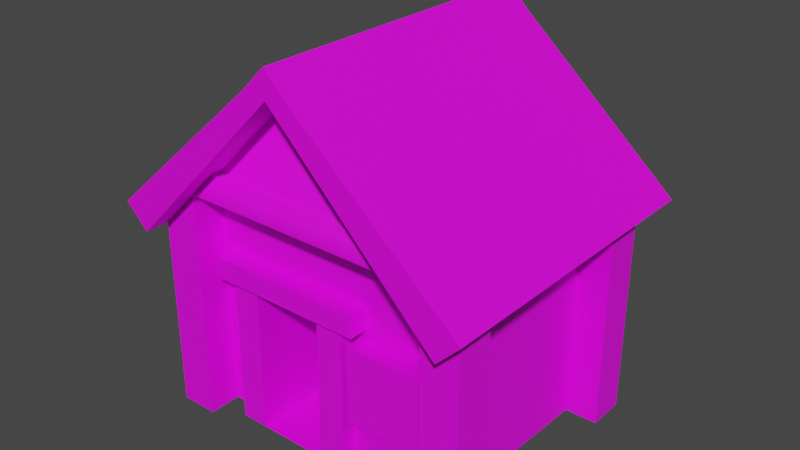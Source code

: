 # Source: house.blend  (saved by Blender 2.82.7; exported with 4.5.12 LTS)
import bpy
from mathutils import Matrix  # noqa: F401  (used for matrix-valued properties, if any)

bpy.ops.wm.read_factory_settings(use_empty=True)
scene = bpy.context.scene
scene.name = 'Scene'

# ---- collections
col_collection = bpy.data.collections.new('Collection'); scene.collection.children.link(col_collection)

# ---- images (referenced by path relative to the original .blend; pixels are not part of the script)
import os
ASSET_DIR = os.environ.get("B2B_ASSET_DIR", "")  # directory of the original .blend (textures are referenced by path, not embedded)
HERE = os.path.dirname(os.path.abspath(__file__))  # packed textures are extracted next to this script under _unpacked/

def load_image(name, relpath, width, height, colorspace="sRGB"):
    """Load a texture the original file referenced (path relative to the .blend, or extracted next to this script)."""
    p = next((c for c in (os.path.join(HERE, relpath), os.path.join(ASSET_DIR, relpath)) if relpath and os.path.exists(c)), "")
    if p:
        img = bpy.data.images.load(p, check_existing=True)
        img.name = name
    else:  # same state as the original file: an image datablock whose file is absent (Cycles renders it pink)
        img = bpy.data.images.new(name, width, height)
        img.source = "FILE"
        img.filepath = "//" + (relpath or name)
    img.colorspace_settings.name = colorspace
    return img
img_building_png = load_image('building.png', 'building.png', 1024, 1024, 'sRGB')
img_roof_png = load_image('roof.png', 'roof.png', 1024, 1024, 'sRGB')
img_doorway_png = load_image('doorway.png', 'doorway.png', 1024, 1024, 'sRGB')

# ---- materials (node trees are filled in below, after node groups)
mat_mat_building = bpy.data.materials.new('Mat.Building')
mat_mat_building.alpha_threshold = 0.0
mat_mat_building.use_transparent_shadow = False
mat_mat_building.line_color = (0.0, 0.0, 0.0, 1.0)
mat_mat_roof = bpy.data.materials.new('Mat.Roof')
mat_mat_roof.use_transparent_shadow = False
mat_mat_doorway = bpy.data.materials.new('Mat.Doorway')
mat_mat_doorway.use_transparent_shadow = False

# ---- material node trees
mat_mat_building.use_nodes = True; mat_mat_building.node_tree.nodes.clear()
_N = mat_mat_building.node_tree.nodes; _L = mat_mat_building.node_tree.links
n0 = _N.new('ShaderNodeOutputMaterial'); n0.name = 'Material Output'; n0.location = (300, 300)
n1 = _N.new('ShaderNodeBsdfPrincipled'); n1.name = 'Principled BSDF'; n1.location = (10, 300)
n1.distribution = 'GGX'
n1.subsurface_method = 'BURLEY'
n1.inputs[3].default_value = 1.45
n1.inputs[27].default_value = (0.0, 0.0, 0.0, 1.0)
n1.inputs[28].default_value = 1.0
n2 = _N.new('ShaderNodeTexImage'); n2.name = 'Image Texture'; n2.location = (-280, 280)
n2.image = img_building_png
n2.interpolation = 'Closest'
_L.new(n1.outputs[0], n0.inputs[0])
_L.new(n2.outputs[0], n1.inputs[0])
n0.is_active_output = True
mat_mat_roof.use_nodes = True; mat_mat_roof.node_tree.nodes.clear()
_N = mat_mat_roof.node_tree.nodes; _L = mat_mat_roof.node_tree.links
n0 = _N.new('ShaderNodeOutputMaterial'); n0.name = 'Material Output'; n0.location = (300, 300)
n1 = _N.new('ShaderNodeBsdfPrincipled'); n1.name = 'Principled BSDF'; n1.location = (10, 300)
n1.distribution = 'GGX'
n1.subsurface_method = 'BURLEY'
n1.inputs[3].default_value = 1.45
n1.inputs[27].default_value = (0.0, 0.0, 0.0, 1.0)
n1.inputs[28].default_value = 1.0
n2 = _N.new('ShaderNodeTexImage'); n2.name = 'Image Texture'; n2.location = (-280, 280)
n2.image = img_roof_png
n2.interpolation = 'Closest'
_L.new(n1.outputs[0], n0.inputs[0])
_L.new(n2.outputs[0], n1.inputs[0])
n0.is_active_output = True
mat_mat_doorway.use_nodes = True; mat_mat_doorway.node_tree.nodes.clear()
_N = mat_mat_doorway.node_tree.nodes; _L = mat_mat_doorway.node_tree.links
n0 = _N.new('ShaderNodeOutputMaterial'); n0.name = 'Material Output'; n0.location = (300, 300)
n1 = _N.new('ShaderNodeBsdfPrincipled'); n1.name = 'Principled BSDF'; n1.location = (10, 300)
n1.distribution = 'GGX'
n1.subsurface_method = 'BURLEY'
n1.inputs[3].default_value = 1.45
n1.inputs[27].default_value = (0.0, 0.0, 0.0, 1.0)
n1.inputs[28].default_value = 1.0
n2 = _N.new('ShaderNodeTexImage'); n2.name = 'Image Texture'; n2.location = (-280, 280)
n2.image = img_doorway_png
n2.interpolation = 'Closest'
_L.new(n1.outputs[0], n0.inputs[0])
_L.new(n2.outputs[0], n1.inputs[0])
n0.is_active_output = True

# ---- world
world_world = bpy.data.worlds.new('World'); scene.world = world_world
world_world.use_nodes = True; world_world.node_tree.nodes.clear()
_N = world_world.node_tree.nodes; _L = world_world.node_tree.links
n0 = _N.new('ShaderNodeOutputWorld'); n0.name = 'World Output'; n0.location = (300, 300)
n1 = _N.new('ShaderNodeBackground'); n1.name = 'Background'; n1.location = (10, 300)
n1.inputs[0].default_value = (0.05088, 0.05088, 0.05088, 1.0)
_L.new(n1.outputs[0], n0.inputs[0])
n0.is_active_output = True
world_world.color = (0.05088, 0.05088, 0.05088)
world_world.use_sun_shadow = False
world_world.sun_shadow_jitter_overblur = 0.0

# ---- meshes
me_cube_010 = bpy.data.meshes.new('Cube.010')
me_cube_010.from_pydata([(-1.0, 0.4486, -1.0), (-1.0, 0.4486, 1.0), (-1.0, 1.0, -1.0), (-1.0, 1.0, 1.0), (1.0, 0.4486, -1.0), (1.0, 0.4486, 1.0), (1.0, 1.0, -1.0), (1.0, 1.0, 1.0), (-3.947, 0.6442, -2.675), (-2.059, 0.6442, -2.675), (-1.35, 1.041, -2.666), (1.258, 1.041, -2.666), (-5.607, 1.041, 3.465), (1.258, 1.041, 3.465), (-1.35, 1.041, 1.483), (-5.607, 1.041, -2.658), (-4.665, 1.041, -2.661), (-4.663, 1.041, 1.49), (-4.669, 0.6442, -2.675), (-4.669, 0.6442, 1.324), (-3.947, 0.6442, 1.324), (-2.059, 0.6442, 1.324), (-1.337, 0.6442, -2.675), (-1.337, 0.6442, 1.324), (-5.111, 0.514, 1.742), (-0.9187, 0.514, 1.742), (-5.111, 1.514, 1.742), (-0.9187, 1.514, 1.742), (-5.111, 0.514, 1.188), (-0.9187, 0.514, 1.188), (-5.111, 1.514, 1.188), (-0.9187, 1.514, 1.188), (-6.391, 0.2019, -2.675), (-6.391, 0.2019, 3.37), (-6.391, 1.202, -2.675), (-6.391, 1.202, 3.37), (-5.391, 0.2019, -2.675), (-5.391, 0.2019, 3.37), (-5.391, 1.202, -2.675), (-5.391, 1.202, 3.37), (1.222, 0.2019, -2.675), (1.222, 0.2019, 3.343), (1.222, 1.202, -2.675), (1.222, 1.202, 3.343), (2.222, 0.2019, -2.675), (2.222, 0.2019, 3.306), (2.222, 1.202, -2.675), (2.222, 1.202, 3.306), (-6.391, 5.96, -2.675), (-6.391, 5.96, 3.37), (-6.391, 6.96, -2.675), (-6.391, 6.96, 3.37), (-5.391, 5.96, -2.675), (-5.391, 5.96, 3.37), (1.222, 5.96, -2.675), (1.222, 5.96, 3.343), (2.222, 5.96, -2.675), (2.222, 5.96, 3.306), (2.222, 6.96, -2.675), (2.222, 6.96, 3.306), (-5.553, 6.024, -2.675), (-5.553, 6.024, 3.437), (1.366, 6.024, -2.675), (1.366, 6.024, 3.437), (-5.381, 0.201, 4.087), (-5.04, 0.5035, 4.057), (1.176, 0.1867, 4.013), (0.6783, 0.491, 3.992), (-2.185, 0.4871, 6.724)], [], [(0, 1, 3, 2), (2, 6, 7, 3), (6, 7, 5, 4), (4, 5, 1, 0), (7, 3, 1, 5), (10, 11, 13, 12, 15, 16, 17, 14), (18, 19, 17, 16), (8, 20, 19, 18), (10, 14, 23, 22), (22, 23, 21, 9), (24, 25, 27, 26), (28, 29, 25, 24), (26, 30, 28, 24), (31, 27, 25, 29), (32, 33, 35, 34), (34, 35, 39, 38), (38, 39, 37, 36), (36, 37, 33, 32), (40, 41, 43, 42), (42, 43, 47, 46), (46, 47, 45, 44), (44, 45, 41, 40), (48, 49, 51, 50), (52, 53, 49, 48), (58, 59, 57, 56), (56, 57, 55, 54), (15, 12, 61, 60), (11, 13, 63, 62), (41, 66, 64, 37), (67, 65, 64, 66), (67, 68, 65)])
_uv = me_cube_010.uv_layers.new(name='UVMap')
_uv.uv.foreach_set('vector', [0.818, 0.005896, 0.818, 0.02615, 0.8136, 0.02615, 0.8136, 0.005896, 0.7647, 0.08333, 0.4706, 0.08333, 0.4706, 0.0, 0.7647, 0.0, 0.818, 0.02615, 0.818, 0.0464, 0.8136, 0.0464, 0.8136, 0.02615, 1.0, 0.08333, 1.0, 1.0, 0.4706, 1.0, 0.4706, 0.08333, 0.818, 0.0464, 0.818, 0.02615, 0.8224, 0.02615, 0.8224, 0.0464, 0.9461, 0.005898, 0.9924, 0.005898, 0.9924, 0.1602, 0.8705, 0.1602, 0.8705, 0.006111, 0.8872, 0.006046, 0.8872, 0.1105, 0.9461, 0.1103, 0.8083, 0.04873, 0.8083, 0.004665, 0.8118, 0.002844, 0.8118, 0.04857, 0.7987, 0.07244, 0.7987, 0.005438, 0.8082, 0.005438, 0.8082, 0.07244, 0.8118, 0.04855, 0.8118, 0.002844, 0.8152, 0.004587, 0.8152, 0.04865, 0.7891, 0.07244, 0.7891, 0.005438, 0.7987, 0.005438, 0.7987, 0.07244, 0.7886, 0.002347, 0.7886, 0.07877, 0.7743, 0.07877, 0.7743, 0.002345, 0.8155, 0.005438, 0.8155, 0.07568, 0.8082, 0.07568, 0.8082, 0.005438, 0.7883, 0.04691, 0.7931, 0.04691, 0.7931, 0.05792, 0.7883, 0.05792, 0.7979, 0.05792, 0.7931, 0.05792, 0.7931, 0.04691, 0.7979, 0.04691, 0.0, 1.0, 0.0, -2.0, 0.4706, -2.0, 0.4706, 1.0, 0.4706, -2.0, 0.4706, 1.0, 0.0, 1.0, 0.0, -2.0, 0.0, 1.0, 0.0, -2.0, 0.4706, -2.0, 0.4706, 1.0, 0.0, 1.0, 0.0, -2.0, 0.4706, -2.0, 0.4706, 1.0, 0.4706, -2.0, 0.4706, 1.0, 0.0, 1.0, 0.0, -2.0, 0.4706, -2.0, 0.4706, 1.0, 0.0, 1.0, 0.0, -2.0, 0.4706, -2.0, 0.4706, 1.0, 0.0, 1.0, 0.0, -2.0, 0.4706, -2.0, 0.4706, 1.0, 0.0, 1.0, 0.0, -2.0, 0.4706, -2.0, 0.4706, 1.0, 0.0, 1.0, 0.0, -2.0, 0.4706, -2.0, 0.4706, 1.0, 0.0, 1.0, 0.0, -2.0, 0.4706, -2.0, 0.4706, 1.0, 0.0, 1.0, 0.0, -2.0, 0.4706, -2.0, 0.4706, 1.0, 0.0, 1.0, 0.0, -2.0, 1.0, -2.98e-08, 1.0, 0.1667, 0.8235, 0.1667, 0.8235, 0.0, 0.9944, 0.001502, 0.9944, 0.1522, 0.8273, 0.1522, 0.8273, 0.001502, 0.8208, 0.008593, 0.8204, 0.05846, 0.7676, 0.05843, 0.7676, 0.007937, 0.8162, 0.06753, 0.7702, 0.06696, 0.7675, 0.007761, 0.8203, 0.008411, 0.9884, 0.04978, 0.9216, 0.138, 0.8565, 0.04978])
me_cube_010.materials.append(mat_mat_building)
me_cube_010.use_remesh_fix_poles = True
me_cube_010.use_remesh_preserve_attributes = False
me_cube_010.use_mirror_vertex_groups = False
me_cube_010.update()
me_cube_010.normals_split_custom_set([tuple(v) for v in zip(*[iter([-1.0, 0.0, 0.0, -1.0, 0.0, 0.0, -1.0, 0.0, 0.0, -1.0, 0.0, 0.0, 0.0, -1.0, 0.0, 0.0, -1.0, 0.0, 0.0, -1.0, 0.0, 0.0, -1.0, 0.0, 1.0, 0.0, 0.0, 1.0, 0.0, 0.0, 1.0, 0.0, 0.0, 1.0, 0.0, 0.0, 0.0, -1.0, 0.0, 0.0, -1.0, 0.0, 0.0, -1.0, 0.0, 0.0, -1.0, 0.0, 0.0, 0.0, 1.0, 0.0, 0.0, 1.0, 0.0, 0.0, 1.0, 0.0, 0.0, 1.0, 0.0, -1.0, 8.419e-09, 0.0, -1.0, 8.419e-09, 0.0, -1.0, 8.419e-09, 0.0, -1.0, 8.419e-09, 0.0, -1.0, 8.419e-09, 0.0, -1.0, 8.419e-09, 0.0, -1.0, 8.419e-09, 0.0, -1.0, 8.419e-09, -0.9999, 0.01263, 0.0002391, -0.9999, 0.01263, 0.0002391, -0.9999, 0.01263, 0.0002391, -0.9999, 0.01263, 0.0002391, 0.0, -1.0, 0.0, 0.0, -1.0, 0.0, 0.0, -1.0, 0.0, 0.0, -1.0, 0.0, 0.9994, 0.03398, 0.0, 0.9994, 0.03398, 0.0, 0.9994, 0.03398, 0.0, 0.9994, 0.03398, 0.0, 0.0, -1.0, 0.0, 0.0, -1.0, 0.0, 0.0, -1.0, 0.0, 0.0, -1.0, 0.0, -1.137e-07, 0.0, 1.0, -1.137e-07, 0.0, 1.0, -1.137e-07, 0.0, 1.0, -1.137e-07, 0.0, 1.0, 0.0, -1.0, 0.0, 0.0, -1.0, 0.0, 0.0, -1.0, 0.0, 0.0, -1.0, 0.0, -1.0, 0.0, -8.614e-07, -1.0, 0.0, -8.614e-07, -1.0, 0.0, -8.614e-07, -1.0, 0.0, -8.614e-07, 1.0, 0.0, 0.0, 1.0, 0.0, 0.0, 1.0, 0.0, 0.0, 1.0, 0.0, 0.0, -1.0, 0.0, 0.0, -1.0, 0.0, 0.0, -1.0, 0.0, 0.0, -1.0, 0.0, 0.0, 0.0, 1.0, 0.0, 0.0, 1.0, 0.0, 0.0, 1.0, 0.0, 0.0, 1.0, 0.0, 1.0, 0.0, 0.0, 1.0, 0.0, 0.0, 1.0, 0.0, 0.0, 1.0, 0.0, 0.0, 0.0, -1.0, 0.0, 0.0, -1.0, 0.0, 0.0, -1.0, 0.0, 0.0, -1.0, 0.0, -1.0, 0.0, 0.0, -1.0, 0.0, 0.0, -1.0, 0.0, 0.0, -1.0, 0.0, 0.0, 0.0, 1.0, 0.0, 0.0, 1.0, 0.0, 0.0, 1.0, 0.0, 0.0, 1.0, 0.0, 1.0, 0.0, 0.0, 1.0, 0.0, 0.0, 1.0, 0.0, 0.0, 1.0, 0.0, 0.0, 0.0, -1.0, 0.0, 0.0, -1.0, 0.0, 0.0, -1.0, 0.0, 0.0, -1.0, 0.0, -1.0, 0.0, 0.0, -1.0, 0.0, 0.0, -1.0, 0.0, 0.0, -1.0, 0.0, 0.0, 0.0, -1.0, 0.0, 0.0, -1.0, 0.0, 0.0, -1.0, 0.0, 0.0, -1.0, 0.0, 1.0, 0.0, 0.0, 1.0, 0.0, 0.0, 1.0, 0.0, 0.0, 1.0, 0.0, 0.0, 0.0, -1.0, 0.0, 0.0, -1.0, 0.0, 0.0, -1.0, 0.0, 0.0, -1.0, 0.0, -0.9999, 0.01078, 0.0, -0.9999, 0.01078, 0.0, -0.9999, 0.01078, 0.0, -0.9999, 0.01078, 0.0, -0.9998, 0.0218, 0.0, -0.9998, 0.0218, 0.0, -0.9998, 0.0218, 0.0, -0.9998, 0.0218, 0.0, -0.001176, -0.9999, -0.01166, 0.003374, -0.5705, 0.8213, 0.005599, -0.5765, 0.8171, -0.001176, -0.9999, -0.01166, 0.005449, -0.7751, 0.6318, 0.005479, -0.7751, 0.6318, 0.005467, -0.7742, 0.6329, 0.005509, -0.7742, 0.6329, -0.001305, -0.5659, 0.8245, -0.002225, -1.0, -0.003747, 0.009921, -0.5659, 0.8244])] * 3)])
me_roof = bpy.data.meshes.new('Roof')
me_roof.from_pydata([(-2.763, -0.4164, 6.674), (-2.156, -0.4164, 7.28), (-2.763, 7.732, 6.674), (-2.156, 7.732, 7.28), (-2.156, -0.4164, 6.584), (-1.55, -0.4164, 6.674), (-2.156, 7.732, 6.584), (-1.55, 7.732, 6.674), (2.693, 7.732, 2.948), (2.087, 7.732, 2.341), (2.087, -0.4164, 2.341), (2.693, -0.4164, 2.948), (-7.005, 7.732, 2.948), (-7.005, -0.4164, 2.948), (-6.399, 7.732, 2.341), (-6.399, -0.4164, 2.341)], [], [(0, 1, 3, 2), (5, 4, 10, 11), (4, 5, 1, 0), (7, 3, 1, 5), (9, 8, 11, 10), (4, 6, 9, 10), (7, 5, 11, 8), (12, 14, 15, 13), (0, 2, 12, 13), (6, 4, 15, 14), (4, 0, 13, 15)])
_uv = me_roof.uv_layers.new(name='UVMap')
_uv.uv.foreach_set('vector', [4.125, 0.8772, 4.122, 1.0, 0.0, 1.0, 0.0, 0.8772, 0.0, 0.1579, 0.0, 0.03509, 1.0, 0.0, 1.0, 0.1579, 0.5, 0.03509, 1.0, 0.1579, 0.5, 0.1579, 0.0, 0.1579, 4.125, 0.8772, 4.122, 1.0, 0.0, 1.0, 0.0, 0.8772, 1.0, 0.0, 1.0, 0.1579, 0.0, 0.1579, 0.0, 0.0, 0.9999, 6.173e-05, 0.9999, 0.04355, 6.173e-05, 0.04355, 6.193e-05, 6.178e-05, 4.125, 0.8772, 0.0, 0.8772, 0.0, 0.1579, 4.125, 0.1579, 0.0, 0.1579, 0.0, 0.0, 1.0, 0.0, 1.0, 0.1579, 4.125, 0.8772, 0.0, 0.8772, 0.0, 0.1579, 4.125, 0.1579, 4.546e-05, 4.546e-05, 1.0, 4.546e-05, 1.0, 0.03615, 4.558e-05, 0.03615, 1.0, 0.03509, 1.0, 0.1579, 0.0, 0.1579, 0.0, 0.0])
me_roof.materials.append(mat_mat_roof)
me_roof.use_remesh_fix_poles = True
me_roof.use_remesh_preserve_attributes = False
me_roof.use_mirror_vertex_groups = False
me_roof.update()
me_roof.normals_split_custom_set([tuple(v) for v in zip(*[iter([-0.7071, 0.0, 0.7071, -0.7071, 0.0, 0.7071, -0.7071, 0.0, 0.7071, -0.7071, 0.0, 0.7071, 0.0, -1.0, -2.296e-08, 0.0, -1.0, -2.296e-08, 0.0, -1.0, -2.296e-08, 0.0, -1.0, -2.296e-08, 0.0, -1.0, 0.0, 0.0, -1.0, 0.0, 0.0, -1.0, 0.0, 0.0, -1.0, 0.0, 0.7071, 0.0, 0.7071, 0.7071, 0.0, 0.7071, 0.7071, 0.0, 0.7071, 0.7071, 0.0, 0.7071, 0.7071, 0.0, -0.7071, 0.7071, 0.0, -0.7071, 0.7071, 0.0, -0.7071, 0.7071, 0.0, -0.7071, -0.7071, 0.0, -0.7071, -0.7071, 0.0, -0.7071, -0.7071, 0.0, -0.7071, -0.7071, 0.0, -0.7071, 0.6599, 0.0, 0.7514, 0.6599, 0.0, 0.7514, 0.6599, 0.0, 0.7514, 0.6599, 0.0, 0.7514, -0.7071, 0.0, -0.7071, -0.7071, 0.0, -0.7071, -0.7071, 0.0, -0.7071, -0.7071, 0.0, -0.7071, -0.6599, 0.0, 0.7514, -0.6599, 0.0, 0.7514, -0.6599, 0.0, 0.7514, -0.6599, 0.0, 0.7514, 0.7071, 0.0, -0.7071, 0.7071, 0.0, -0.7071, 0.7071, 0.0, -0.7071, 0.7071, 0.0, -0.7071, 0.0, -1.0, 0.0, 0.0, -1.0, 0.0, 0.0, -1.0, 0.0, 0.0, -1.0, 0.0])] * 3)])
me_cube_014 = bpy.data.meshes.new('Cube.014')
me_cube_014.from_pydata([(-3.947, 0.6442, -2.675), (-3.989, 3.613, -2.675), (-3.989, 3.613, 1.357), (-2.059, 0.6442, -2.675), (-1.985, 3.613, -2.675), (-1.985, 3.613, 1.357), (-3.947, 0.6442, 1.324), (-2.059, 0.6442, 1.324)], [], [(3, 7, 5, 4), (1, 4, 5, 2), (1, 0, 3, 4), (2, 6, 0, 1)])
_uv = me_cube_014.uv_layers.new(name='UVMap')
_uv.uv.foreach_set('vector', [0.03125, 0.4583, 0.2813, 0.4583, 0.2813, 0.9583, 0.03125, 0.9583, 0.1484, 0.6094, 0.1484, 0.8594, 0.3984, 0.8594, 0.3984, 0.6094, 0.0, 1.0, 0.0, 0.0, 1.0, 0.0, 1.0, 1.0, 0.3906, 0.9062, 0.3906, 0.6562, 0.1406, 0.6562, 0.1406, 0.9062])
me_cube_014.materials.append(mat_mat_doorway)
me_cube_014.use_remesh_fix_poles = True
me_cube_014.use_remesh_preserve_attributes = False
me_cube_014.use_mirror_vertex_groups = False
me_cube_014.update()
me_cube_014.normals_split_custom_set([tuple(v) for v in zip(*[iter([-0.9997, 0.02476, 0.0, -0.9997, 0.02476, 0.0, -0.9997, 0.02476, 0.0, -0.9997, 0.02476, 0.0, 0.0, -1.0, 0.0, 0.0, -1.0, 0.0, 0.0, -1.0, 0.0, 0.0, -1.0, 0.0, 0.0, 0.0, 1.0, 0.0, 0.0, 1.0, 0.0, 0.0, 1.0, 0.0, 0.0, 1.0, 0.9999, 0.01394, 0.0, 0.9999, 0.01394, 0.0, 0.9999, 0.01394, 0.0, 0.9999, 0.01394, 0.0])] * 3)])

# ---- objects
ob_house = bpy.data.objects.new('House', me_cube_010)
ob_roof = bpy.data.objects.new('Roof', me_roof)
ob_doorway = bpy.data.objects.new('Doorway', me_cube_014)

# ---- transforms, parenting, visibility, modifiers, constraints
ob_house.location = (2.499, -4.0, 2.675)
ob_house.lineart.crease_threshold = 0.0
ob_roof.location = (2.499, -4.0, 2.675)
ob_roof.display.show_shadows = False
ob_roof.lineart.crease_threshold = 0.0
ob_doorway.location = (2.499, -4.0, 2.675)
ob_doorway.lineart.crease_threshold = 0.0

# ---- collection membership
col_collection.objects.link(ob_house)
col_collection.objects.link(ob_roof)
col_collection.objects.link(ob_doorway)

# ---- scene / render settings (as saved in the file)
scene.frame_start = 1; scene.frame_end = 250; scene.frame_set(0)
scene.render.engine = 'BLENDER_EEVEE_NEXT'
scene.cycles.use_denoising = False
scene.cycles.samples = 128
scene.cycles.sampling_pattern = 'TABULATED_SOBOL'
scene.cycles.use_adaptive_sampling = False
scene.cycles.use_light_tree = False
scene.view_settings.view_transform = 'Filmic'
bpy.context.view_layer.update()

# ---- added for rendering (the .blend has no active camera and no usable light): camera, sun
cam_auto = bpy.data.cameras.new('AutoCamera')
cam_auto.lens = 50.0
cam_auto.sensor_width = 36.0
cam_auto.clip_end = 1000.0
ob_auto_camera = bpy.data.objects.new('AutoCamera', cam_auto)
scene.collection.objects.link(ob_auto_camera)
ob_auto_camera.location = (15.2494, -18.2293, 16.9024)
ob_auto_camera.rotation_euler = (1.09748, -7.21219e-08, 0.694738)
scene.camera = ob_auto_camera
light_auto_sun = bpy.data.lights.new('AutoSun', 'SUN')
light_auto_sun.energy = 3.0
light_auto_sun.angle = 0.0523599
ob_auto_sun = bpy.data.objects.new('AutoSun', light_auto_sun)
scene.collection.objects.link(ob_auto_sun)
ob_auto_sun.rotation_euler = (0.872665, 0.174533, 0.523599)
bpy.context.view_layer.update()
